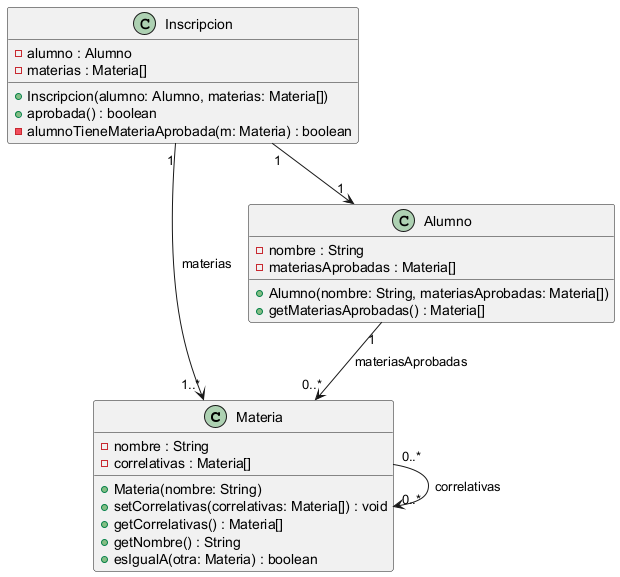

The diagram above was rendered by PlantUML. Its source (embedded in the PNG):
@startuml

class Materia {
  - nombre : String
  - correlativas : Materia[]
  + Materia(nombre: String)
  + setCorrelativas(correlativas: Materia[]) : void
  + getCorrelativas() : Materia[]
  + getNombre() : String
  + esIgualA(otra: Materia) : boolean
}

class Alumno {
  - nombre : String
  - materiasAprobadas : Materia[]
  + Alumno(nombre: String, materiasAprobadas: Materia[])
  + getMateriasAprobadas() : Materia[]
}

class Inscripcion {
  - alumno : Alumno
  - materias : Materia[]
  + Inscripcion(alumno: Alumno, materias: Materia[])
  + aprobada() : boolean
  - alumnoTieneMateriaAprobada(m: Materia) : boolean
}

Materia "0..*" --> "0..*" Materia : correlativas
Alumno "1" --> "0..*" Materia : materiasAprobadas
Inscripcion "1" --> "1" Alumno
Inscripcion "1" --> "1..*" Materia : materias

@enduml